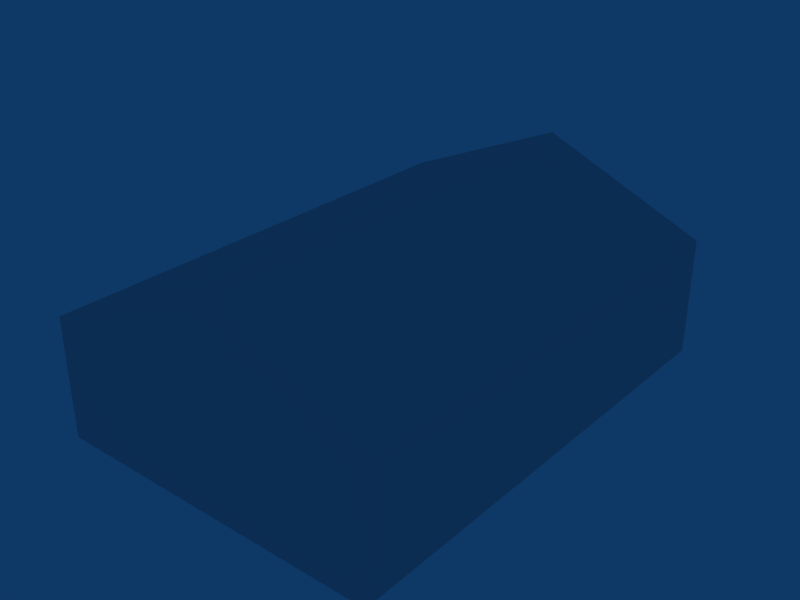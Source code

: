 # Source: ebfn_building_ref_027.blend  (saved by Blender 2.79.0; exported with 4.5.12 LTS)
import bpy
from mathutils import Matrix  # noqa: F401  (used for matrix-valued properties, if any)

bpy.ops.wm.read_factory_settings(use_empty=True)
scene = bpy.context.scene
scene.name = 'Scene'

# ---- collections
col_collection_1 = bpy.data.collections.new('Collection 1'); scene.collection.children.link(col_collection_1)

# ---- materials (node trees are filled in below, after node groups)
mat_material = bpy.data.materials.new('Material')
mat_material.alpha_threshold = 0.0
mat_material.roughness = 0.5

# ---- material node trees

# ---- world
world_world = bpy.data.worlds.new('World'); scene.world = world_world
world_world.color = (0.05656, 0.2208, 0.4)
world_world.use_sun_shadow = False
world_world.sun_shadow_jitter_overblur = 0.0
world_world.cycles.sampling_method = 'NONE'
world_world.cycles.sample_map_resolution = 256

# ---- meshes
me_cube_001 = bpy.data.meshes.new('Cube.001')
me_cube_001.from_pydata([(7.0, 10.0, -1.0), (7.0, -10.0, -1.0), (-7.0, -10.0, -1.0), (-7.0, 10.0, -1.0), (7.0, 10.0, 4.0), (7.0, -10.0, 4.0), (-7.0, -10.0, 4.0), (-7.0, 10.0, 4.0), (2.146e-06, 10.0, 7.0), (-3.338e-06, -10.0, 7.0)], [], [(0, 4, 5, 1), (1, 5, 6, 2), (2, 6, 7, 3), (4, 0, 3, 7), (4, 7, 8), (7, 6, 9, 8), (6, 5, 9), (5, 4, 8, 9)])
_uv = me_cube_001.uv_layers.new(name='UVTex')
_uv.uv.foreach_set('vector', [0.2812, 0.03125, 0.4688, 0.03125, 0.4688, 0.2188, 0.2812, 0.2188, 0.2812, 0.03125, 0.4688, 0.03125, 0.4688, 0.2188, 0.2812, 0.2188, 0.2812, 0.03125, 0.4688, 0.03125, 0.4688, 0.2188, 0.2812, 0.2188, 0.2812, 0.03125, 0.4688, 0.03125, 0.4688, 0.2188, 0.2812, 0.2188, 0.2812, 0.03125, 0.4688, 0.03125, 0.4688, 0.2188, 0.03125, 0.2812, 0.2188, 0.2812, 0.2188, 0.4688, 0.03125, 0.4688, 0.2812, 0.03125, 0.4688, 0.03125, 0.4688, 0.2188, 0.03125, 0.2812, 0.2188, 0.2812, 0.2188, 0.4688, 0.03125, 0.4688])
me_cube_001.materials.append(mat_material)
me_cube_001.use_remesh_preserve_volume = False
me_cube_001.use_remesh_preserve_attributes = False
me_cube_001.use_mirror_vertex_groups = False
me_cube_001.update()

# ---- objects
ob_cube = bpy.data.objects.new('Cube', me_cube_001)

# ---- transforms, parenting, visibility, modifiers, constraints
ob_cube.location = (0.0, 0.0, 1.0)
ob_cube.lock_rotations_4d = False
ob_cube.empty_display_type = 'ARROWS'
ob_cube.lineart.crease_threshold = 0.0

# ---- collection membership
col_collection_1.objects.link(ob_cube)

# ---- scene / render settings (as saved in the file)
scene.frame_start = 1; scene.frame_end = 250; scene.frame_set(1)
scene.render.engine = 'BLENDER_EEVEE_NEXT'
scene.render.image_settings.file_format = 'JPEG'
scene.render.image_settings.color_mode = 'RGB'
scene.render.image_settings.compression = 90
scene.render.resolution_x = 800
scene.render.resolution_y = 600
scene.render.pixel_aspect_x = 100.0
scene.render.pixel_aspect_y = 100.0
scene.render.fps = 25
scene.render.dither_intensity = 0.0
scene.render.use_compositing = False
scene.render.use_sequencer = False
scene.render.bake_margin = 2
scene.render.bake_bias = 0.0
scene.render.use_stamp_time = False
scene.render.use_stamp_date = False
scene.render.use_stamp_frame = False
scene.render.use_stamp_camera = False
scene.render.use_stamp_scene = False
scene.render.use_stamp_filename = False
scene.render.use_stamp_render_time = False
scene.render.stamp_font_size = 0
scene.cycles.use_denoising = False
scene.cycles.samples = 10
scene.cycles.sampling_pattern = 'TABULATED_SOBOL'
scene.cycles.light_sampling_threshold = 0.0
scene.cycles.use_adaptive_sampling = False
scene.cycles.use_light_tree = False
scene.cycles.blur_glossy = 0.0
scene.cycles.volume_bounces = 1
scene.cycles.pixel_filter_type = 'GAUSSIAN'
scene.cycles.sample_clamp_indirect = 0.0
scene.view_settings.view_transform = 'Raw'
bpy.context.view_layer.update()

# ---- added for rendering (the .blend has no active camera): camera
cam_auto = bpy.data.cameras.new('AutoCamera')
cam_auto.lens = 50.0
cam_auto.sensor_width = 36.0
cam_auto.clip_end = 1000.0
ob_auto_camera = bpy.data.objects.new('AutoCamera', cam_auto)
scene.collection.objects.link(ob_auto_camera)
ob_auto_camera.location = (23.7695, -28.5234, 23.0156)
ob_auto_camera.rotation_euler = (1.09748, -7.21219e-08, 0.694738)
scene.camera = ob_auto_camera
bpy.context.view_layer.update()
